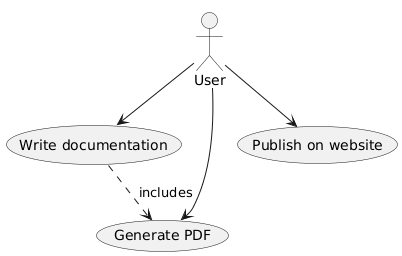

The diagram above was rendered by PlantUML. Its source (embedded in the PNG):
@startuml
:User: --> (Write documentation)
:User: --> (Generate PDF)
:User: --> (Publish on website)
(Write documentation) ..> (Generate PDF) : includes
@enduml